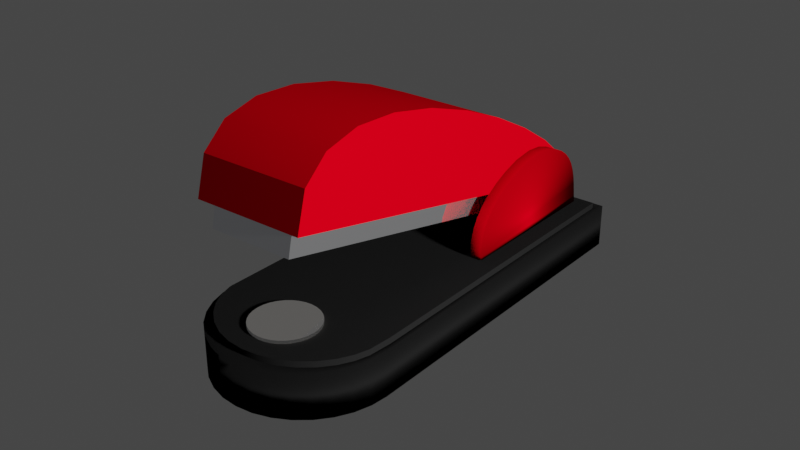 # Source: Stapler.blend  (saved by Blender 2.83.19; exported with 4.5.12 LTS)
import bpy
from mathutils import Matrix  # noqa: F401  (used for matrix-valued properties, if any)

bpy.ops.wm.read_factory_settings(use_empty=True)
scene = bpy.context.scene
scene.name = 'Scene'

# ---- collections
col_collection = bpy.data.collections.new('Collection'); scene.collection.children.link(col_collection)
col_collection_2 = bpy.data.collections.new('Collection 2'); scene.collection.children.link(col_collection_2)

# ---- materials (node trees are filled in below, after node groups)
mat_base = bpy.data.materials.new('Base')
mat_base_2 = bpy.data.materials.new('Base 2')
mat_upper = bpy.data.materials.new('Upper')
mat_circle_base = bpy.data.materials.new('Circle Base')
mat_iron_part = bpy.data.materials.new('iron part')

# ---- material node trees
mat_base.use_nodes = True; mat_base.node_tree.nodes.clear()
_N = mat_base.node_tree.nodes; _L = mat_base.node_tree.links
n0 = _N.new('ShaderNodeOutputMaterial'); n0.name = 'Material Output'; n0.location = (300, 300)
n1 = _N.new('ShaderNodeBsdfDiffuse'); n1.name = 'Diffuse BSDF'; n1.location = (-260, 280)
n1.inputs[0].default_value = (0.002725, 0.002725, 0.002725, 1.0)
_L.new(n1.outputs[0], n0.inputs[0])
n0.is_active_output = True
mat_base_2.use_nodes = True; mat_base_2.node_tree.nodes.clear()
_N = mat_base_2.node_tree.nodes; _L = mat_base_2.node_tree.links
n0 = _N.new('ShaderNodeOutputMaterial'); n0.name = 'Material Output'; n0.location = (300, 300)
n1 = _N.new('ShaderNodeBsdfDiffuse'); n1.name = 'Diffuse BSDF'; n1.location = (-160, 300)
n1.inputs[0].default_value = (0.003765, 0.003765, 0.003765, 1.0)
_L.new(n1.outputs[0], n0.inputs[0])
n0.is_active_output = True
mat_upper.use_nodes = True; mat_upper.node_tree.nodes.clear()
_N = mat_upper.node_tree.nodes; _L = mat_upper.node_tree.links
n0 = _N.new('ShaderNodeOutputMaterial'); n0.name = 'Material Output'; n0.location = (300, 300)
n1 = _N.new('ShaderNodeBsdfDiffuse'); n1.name = 'Diffuse BSDF'; n1.location = (-80, 340)
n1.inputs[0].default_value = (0.1861, 0.0, 0.001626, 1.0)
_L.new(n1.outputs[0], n0.inputs[0])
n0.is_active_output = True
mat_circle_base.use_nodes = True; mat_circle_base.node_tree.nodes.clear()
_N = mat_circle_base.node_tree.nodes; _L = mat_circle_base.node_tree.links
n0 = _N.new('ShaderNodeOutputMaterial'); n0.name = 'Material Output'; n0.location = (200, 560)
n1 = _N.new('ShaderNodeBsdfPrincipled'); n1.name = 'Principled BSDF'; n1.location = (-120, 580)
n1.subsurface_method = 'BURLEY'
n1.inputs[0].default_value = (1.0, 0.9487, 0.8852, 1.0)
n1.inputs[1].default_value = 1.0
n1.inputs[2].default_value = 0.0
n1.inputs[3].default_value = 1.45
n1.inputs[18].default_value = 0.7273
n1.inputs[27].default_value = (0.03038, 0.03038, 0.03038, 1.0)
n1.inputs[28].default_value = 1.0
_L.new(n1.outputs[0], n0.inputs[0])
n0.is_active_output = True
mat_iron_part.use_nodes = True; mat_iron_part.node_tree.nodes.clear()
_N = mat_iron_part.node_tree.nodes; _L = mat_iron_part.node_tree.links
n0 = _N.new('ShaderNodeBsdfAnisotropic'); n0.name = 'Glossy BSDF'; n0.location = (-130, 138)
n0.distribution = 'GGX'
n0.inputs[0].default_value = (0.9364, 0.9521, 1.0, 1.0)
n0.inputs[1].default_value = 0.0
n1 = _N.new('ShaderNodeBsdfDiffuse'); n1.name = 'Diffuse BSDF'; n1.location = (-126, 297)
n2 = _N.new('ShaderNodeOutputMaterial'); n2.name = 'Material Output'; n2.location = (549, 305)
n3 = _N.new('ShaderNodeMixShader'); n3.name = 'Mix Shader'; n3.location = (109, 301)
n3.inputs[0].default_value = 0.98
_L.new(n1.outputs[0], n3.inputs[1])
_L.new(n0.outputs[0], n3.inputs[2])
_L.new(n3.outputs[0], n2.inputs[0])
n2.is_active_output = True

# ---- world
world_world = bpy.data.worlds.new('World'); scene.world = world_world
world_world.use_nodes = True; world_world.node_tree.nodes.clear()
_N = world_world.node_tree.nodes; _L = world_world.node_tree.links
n0 = _N.new('ShaderNodeOutputWorld'); n0.name = 'World Output'; n0.location = (300, 300)
n1 = _N.new('ShaderNodeBackground'); n1.name = 'Background'; n1.location = (10, 300)
n1.inputs[0].default_value = (0.05088, 0.05088, 0.05088, 1.0)
_L.new(n1.outputs[0], n0.inputs[0])
n0.is_active_output = True
world_world.color = (0.05088, 0.05088, 0.05088)
world_world.use_sun_shadow = False
world_world.sun_shadow_jitter_overblur = 0.0

# ---- cameras
cam_camera = bpy.data.cameras.new('Camera')
cam_camera.clip_end = 100.0
cam_camera.ortho_scale = 7.314

# ---- lights
light_light = bpy.data.lights.new('Light', 'POINT')
light_light.transmission_factor = 0.0
light_light.energy = 1000.0
light_light.shadow_soft_size = 0.1
light_light.shadow_maximum_resolution = 0.006
light_light.use_absolute_resolution = True

# ---- meshes
me_cube_001 = bpy.data.meshes.new('Cube.001')
me_cube_001.from_pydata([(0.8343, 1.0, -0.8923), (0.8343, -0.9999, -0.8923), (0.9318, -0.9807, -0.8923), (1.026, -0.9238, -0.8923), (1.112, -0.8314, -0.8923), (1.188, -0.707, -0.8923), (1.25, -0.5555, -0.8923), (1.296, -0.3826, -0.8923), (1.325, -0.195, -0.8923), (1.334, 5.813e-05, -0.8923), (1.325, 0.1951, -0.8923), (1.296, 0.3827, -0.8923), (1.25, 0.5556, -0.8923), (1.188, 0.7072, -0.8923), (1.112, 0.8315, -0.8923), (1.026, 0.9239, -0.8923), (0.9318, 0.9808, -0.8923), (0.9095, -0.9232, 1.125), (0.894, -0.9277, 1.132), (0.9869, -0.8762, 1.125), (1.063, -0.7944, 1.125), (1.133, -0.6795, 1.125), (1.192, -0.536, 1.125), (1.237, -0.3702, 1.125), (1.264, -0.189, 1.125), (1.273, 5.811e-05, 1.125), (1.264, 0.1891, 1.125), (1.237, 0.3703, 1.125), (1.192, 0.5362, 1.125), (1.133, 0.6796, 1.125), (1.063, 0.7946, 1.125), (0.9869, 0.8763, 1.125), (0.9095, 0.9233, 1.125), (-1.166, -0.9985, -0.8812), (-1.166, 1.002, -0.8812), (0.8343, -0.9985, -0.8812), (0.8343, 1.002, -0.8812), (-1.105, -0.9377, 1.119), (-1.105, 0.9407, 1.119), (0.7743, 0.9422, 1.112), (0.9318, -0.9807, 1.125), (0.8343, -0.9999, 1.125), (1.026, -0.9238, 1.125), (1.112, -0.8314, 1.125), (1.188, -0.707, 1.125), (1.25, -0.5555, 1.125), (1.296, -0.3826, 1.125), (1.325, -0.195, 1.125), (1.334, 5.813e-05, 1.125), (1.325, 0.1951, 1.125), (1.296, 0.3827, 1.125), (1.25, 0.5556, 1.125), (1.188, 0.7072, 1.125), (1.112, 0.8315, 1.125), (1.026, 0.9239, 1.125), (0.9318, 0.9808, 1.125), (0.8343, 1.002, 1.119), (-1.166, -0.9985, 1.119), (-1.166, 1.002, 1.119), (0.9095, -0.9232, -0.5237), (0.894, -0.9262, -0.5235), (0.9869, -0.8762, -0.5238), (1.063, -0.7944, -0.5238), (1.133, -0.6795, -0.5238), (1.192, -0.536, -0.5238), (1.237, -0.3702, -0.5238), (1.264, -0.189, -0.5239), (1.273, 5.811e-05, -0.5239), (1.264, 0.1891, -0.5239), (1.237, 0.3703, -0.5238), (1.192, 0.5362, -0.5238), (1.133, 0.6796, -0.5238), (1.063, 0.7946, -0.5238), (0.9869, 0.8763, -0.5238), (0.9095, 0.9233, -0.5237), (0.7743, 0.9407, -0.5302), (-1.105, -0.9377, -0.5299), (-1.105, 0.9407, -0.5299)], [], [(2, 1, 35, 33, 34, 36, 0, 16, 15, 14, 13, 12, 11, 10, 9, 8, 7, 6, 5, 4, 3), (23, 24, 66, 65), (33, 57, 58, 34), (58, 56, 55, 16, 0, 36, 34), (57, 33, 35, 1, 2, 40, 41), (55, 54, 15, 16), (54, 53, 14, 15), (53, 52, 13, 14), (52, 51, 12, 13), (51, 50, 11, 12), (50, 49, 10, 11), (49, 48, 9, 10), (48, 47, 8, 9), (47, 46, 7, 8), (46, 45, 6, 7), (45, 44, 5, 6), (44, 43, 4, 5), (43, 42, 3, 4), (42, 40, 2, 3), (17, 18, 41, 40), (19, 17, 40, 42), (20, 19, 42, 43), (21, 20, 43, 44), (22, 21, 44, 45), (23, 22, 45, 46), (24, 23, 46, 47), (25, 24, 47, 48), (26, 25, 48, 49), (27, 26, 49, 50), (28, 27, 50, 51), (29, 28, 51, 52), (30, 29, 52, 53), (31, 30, 53, 54), (32, 31, 54, 55), (39, 32, 55, 56), (37, 38, 58, 57), (38, 39, 56, 58), (18, 37, 57, 41), (59, 61, 62, 63, 64, 65, 66, 67, 68, 69, 70, 71, 72, 73, 74, 75, 77, 76, 60), (31, 32, 74, 73), (24, 25, 67, 66), (18, 17, 59, 60), (32, 39, 75, 74), (25, 26, 68, 67), (17, 19, 61, 59), (26, 27, 69, 68), (19, 20, 62, 61), (27, 28, 70, 69), (20, 21, 63, 62), (38, 37, 76, 77), (28, 29, 71, 70), (21, 22, 64, 63), (39, 38, 77, 75), (29, 30, 72, 71), (22, 23, 65, 64), (37, 18, 60, 76), (30, 31, 73, 72)])
me_cube_001.polygons.foreach_set('use_smooth', [True] * 57)
_k = set([(0, 16), (0, 36), (1, 2), (1, 35), (2, 3), (2, 40), (3, 4), (3, 42), (4, 5), (4, 43), (5, 6), (5, 44), (6, 7), (6, 45), (7, 8), (7, 46), (8, 9), (8, 47), (9, 10), (9, 48), (10, 11), (10, 49), (11, 12), (11, 50), (12, 13), (12, 51), (13, 14), (13, 52), (14, 15), (14, 53), (15, 16), (15, 54), (16, 55), (17, 18), (17, 19), (17, 40), (17, 59), (18, 37), (18, 41), (18, 60), (19, 20), (19, 42), (19, 61), (20, 21), (20, 43), (20, 62), (21, 22), (21, 44), (21, 63), (22, 23), (22, 45), (22, 64), (23, 24), (23, 46), (23, 65), (24, 25), (24, 47), (24, 66), (25, 26), (25, 48), (25, 67), (26, 27), (26, 49), (26, 68), (27, 28), (27, 50), (27, 69), (28, 29), (28, 51), (28, 70), (29, 30), (29, 52), (29, 71), (30, 31), (30, 53), (30, 72), (31, 32), (31, 54), (31, 73), (32, 39), (32, 55), (32, 74), (33, 34), (33, 35), (33, 57), (34, 36), (34, 58), (37, 38), (37, 57), (37, 76), (38, 39), (38, 58), (38, 77), (39, 56), (39, 75), (40, 41), (40, 42), (41, 57), (42, 43), (43, 44), (44, 45), (45, 46), (46, 47), (47, 48), (48, 49), (49, 50), (50, 51), (51, 52), (52, 53), (53, 54), (54, 55), (55, 56), (56, 58), (57, 58), (59, 60), (59, 61), (60, 76), (61, 62), (62, 63), (63, 64), (64, 65), (65, 66), (66, 67), (67, 68), (68, 69), (69, 70), (70, 71), (71, 72), (72, 73), (73, 74), (74, 75), (75, 77), (76, 77)])
me_cube_001.attributes.new('sharp_edge', 'BOOLEAN', 'EDGE').data.foreach_set('value', [ (min(e.vertices), max(e.vertices)) in _k for e in me_cube_001.edges])
_uv = me_cube_001.uv_layers.new(name='UVMap')
_uv.uv.foreach_set('vector', [0.0, 0.0, 0.0, 0.0, 0.0, 0.0, 0.375, 0.0, 0.375, 0.25, 0.0, 0.0, 0.0, 0.0, 0.0, 0.0, 0.0, 0.0, 0.0, 0.0, 0.0, 0.0, 0.0, 0.0, 0.0, 0.0, 0.0, 0.0, 0.0, 0.0, 0.0, 0.0, 0.0, 0.0, 0.0, 0.0, 0.0, 0.0, 0.0, 0.0, 0.0, 0.0, 0.01022, 0.00195, 0.01034, 0.002017, 0.01034, 0.002017, 0.01022, 0.00195, 0.375, 0.0, 0.625, 0.0, 0.625, 0.25, 0.375, 0.25, 0.625, 0.25, 0.0, 0.0, 0.0, 0.0, 0.0, 0.0, 0.0, 0.0, 0.0, 0.0, 0.375, 0.25, 0.625, 0.0, 0.375, 0.0, 0.0, 0.0, 0.0, 0.0, 0.0, 0.0, 0.0, 0.0, 0.0, 0.0, 0.0, 0.0, 0.0, 0.0, 0.0, 0.0, 0.0, 0.0, 0.0, 0.0, 0.0, 0.0, 0.0, 0.0, 0.0, 0.0, 0.0, 0.0, 0.0, 0.0, 0.0, 0.0, 0.0, 0.0, 0.0, 0.0, 0.0, 0.0, 0.0, 0.0, 0.0, 0.0, 0.0, 0.0, 0.0, 0.0, 0.0, 0.0, 0.0, 0.0, 0.0, 0.0, 0.0, 0.0, 0.0, 0.0, 0.0, 0.0, 0.0, 0.0, 0.0, 0.0, 0.0, 0.0, 0.0, 0.0, 0.0, 0.0, 0.0, 0.0, 0.0, 0.0, 0.0, 0.0, 0.0, 0.0, 0.0, 0.0, 0.0, 0.0, 0.0, 0.0, 0.0, 0.0, 0.0, 0.0, 0.0, 0.0, 0.0, 0.0, 0.0, 0.0, 0.0, 0.0, 0.0, 0.0, 0.0, 0.0, 0.0, 0.0, 0.0, 0.0, 0.0, 0.0, 0.0, 0.0, 0.0, 0.0, 0.0, 0.0, 0.0, 0.0, 0.0, 0.0, 0.0, 0.0, 0.0, 0.0, 0.0, 0.0, 0.0, 0.0, 0.009914, 0.001702, 0.01076, 0.001775, 0.0, 0.0, 0.0, 0.0, 0.009272, 0.001699, 0.009914, 0.001702, 0.0, 0.0, 0.0, 0.0, 0.009442, 0.001746, 0.009272, 0.001699, 0.0, 0.0, 0.0, 0.0, 0.00975, 0.00181, 0.009442, 0.001746, 0.0, 0.0, 0.0, 0.0, 0.01002, 0.00188, 0.00975, 0.00181, 0.0, 0.0, 0.0, 0.0, 0.01022, 0.00195, 0.01002, 0.00188, 0.0, 0.0, 0.0, 0.0, 0.01034, 0.002017, 0.01022, 0.00195, 0.0, 0.0, 0.0, 0.0, 0.01038, 0.002076, 0.01034, 0.002017, 0.0, 0.0, 0.0, 0.0, 0.01034, 0.002119, 0.01038, 0.002076, 0.0, 0.0, 0.0, 0.0, 0.01023, 0.002141, 0.01034, 0.002119, 0.0, 0.0, 0.0, 0.0, 0.01004, 0.002133, 0.01023, 0.002141, 0.0, 0.0, 0.0, 0.0, 0.009772, 0.002095, 0.01004, 0.002133, 0.0, 0.0, 0.0, 0.0, 0.009475, 0.002041, 0.009772, 0.002095, 0.0, 0.0, 0.0, 0.0, 0.009329, 0.002028, 0.009475, 0.002041, 0.0, 0.0, 0.0, 0.0, 0.01003, 0.002302, 0.009329, 0.002028, 0.0, 0.0, 0.0, 0.0, 0.02676, 0.00891, 0.01003, 0.002302, 0.0, 0.0, 0.0, 0.0, 0.6066, 0.006219, 0.6066, 0.2364, 0.625, 0.25, 0.625, 0.0, 0.6066, 0.2364, 0.02839, 0.009271, 0.0, 0.0, 0.625, 0.25, 0.008722, 0.001484, 0.6066, 0.006219, 0.625, 0.0, 0.0, 0.0, 0.009914, 0.001702, 0.009272, 0.001699, 0.009442, 0.001746, 0.00975, 0.00181, 0.01002, 0.00188, 0.01022, 0.00195, 0.01034, 0.002017, 0.01038, 0.002076, 0.01034, 0.002119, 0.01023, 0.002141, 0.01004, 0.002133, 0.009772, 0.002095, 0.009475, 0.002041, 0.009329, 0.002028, 0.01003, 0.002302, 0.02839, 0.009271, 0.6066, 0.2364, 0.6066, 0.006219, 0.01076, 0.001775, 0.009329, 0.002028, 0.01003, 0.002302, 0.01003, 0.002302, 0.009329, 0.002028, 0.01034, 0.002017, 0.01038, 0.002076, 0.01038, 0.002076, 0.01034, 0.002017, 0.01076, 0.001775, 0.009914, 0.001702, 0.009914, 0.001702, 0.01076, 0.001775, 0.01003, 0.002302, 0.02676, 0.00891, 0.02676, 0.00891, 0.01003, 0.002302, 0.01038, 0.002076, 0.01034, 0.002119, 0.01034, 0.002119, 0.01038, 0.002076, 0.009914, 0.001702, 0.009272, 0.001699, 0.009272, 0.001699, 0.009914, 0.001702, 0.01034, 0.002119, 0.01023, 0.002141, 0.01023, 0.002141, 0.01034, 0.002119, 0.009272, 0.001699, 0.009442, 0.001746, 0.009442, 0.001746, 0.009272, 0.001699, 0.01023, 0.002141, 0.01004, 0.002133, 0.01004, 0.002133, 0.01023, 0.002141, 0.009442, 0.001746, 0.00975, 0.00181, 0.00975, 0.00181, 0.009442, 0.001746, 0.6066, 0.2364, 0.6066, 0.006219, 0.6066, 0.006219, 0.6066, 0.2364, 0.01004, 0.002133, 0.009772, 0.002095, 0.009772, 0.002095, 0.01004, 0.002133, 0.00975, 0.00181, 0.01002, 0.00188, 0.01002, 0.00188, 0.00975, 0.00181, 0.02839, 0.009271, 0.6066, 0.2364, 0.6066, 0.2364, 0.02839, 0.009271, 0.009772, 0.002095, 0.009475, 0.002041, 0.009475, 0.002041, 0.009772, 0.002095, 0.01002, 0.00188, 0.01022, 0.00195, 0.01022, 0.00195, 0.01002, 0.00188, 0.6066, 0.006219, 0.008722, 0.001484, 0.008722, 0.001484, 0.6066, 0.006219, 0.009475, 0.002041, 0.009329, 0.002028, 0.009329, 0.002028, 0.009475, 0.002041])
me_cube_001.materials.append(mat_base)
me_cube_001.use_remesh_fix_poles = True
me_cube_001.use_remesh_preserve_attributes = False
me_cube_001.use_mirror_vertex_groups = False
me_cube_001.update()
me_cube_003 = bpy.data.meshes.new('Cube.003')
me_cube_003.from_pydata([(0.9095, -0.9232, -0.5237), (0.894, -0.9262, -0.5235), (0.9869, -0.8762, -0.5238), (1.063, -0.7944, -0.5238), (1.133, -0.6795, -0.5238), (1.192, -0.536, -0.5238), (1.237, -0.3702, -0.5238), (1.264, -0.189, -0.5239), (1.273, 5.811e-05, -0.5239), (1.264, 0.1891, -0.5239), (1.237, 0.3703, -0.5238), (1.192, 0.5362, -0.5238), (1.133, 0.6796, -0.5238), (1.063, 0.7946, -0.5238), (0.9869, 0.8763, -0.5238), (0.9095, 0.9233, -0.5237), (0.7743, 0.9407, -0.5302), (-1.105, -0.9377, -0.5299), (-1.105, 0.9407, -0.5299), (0.7743, 0.9407, 0.7559), (0.9095, 0.9233, 0.7624), (0.9095, -0.9232, 0.7624), (0.894, -0.9262, 0.7626), (0.9869, -0.8762, 0.7624), (1.063, -0.7944, 0.7623), (1.133, -0.6795, 0.7623), (1.192, -0.536, 0.7623), (1.237, -0.3702, 0.7623), (1.264, -0.189, 0.7623), (1.273, 5.811e-05, 0.7623), (1.264, 0.1891, 0.7623), (1.237, 0.3703, 0.7623), (1.192, 0.5362, 0.7623), (1.133, 0.6796, 0.7623), (1.063, 0.7946, 0.7623), (0.9869, 0.8763, 0.7624), (-1.105, -0.9377, 0.7563), (-1.105, 0.9407, 0.7563)], [], [(0, 1, 17, 18, 16, 15, 14, 13, 12, 11, 10, 9, 8, 7, 6, 5, 4, 3, 2), (21, 23, 24, 25, 26, 27, 28, 29, 30, 31, 32, 33, 34, 35, 20, 19, 37, 36, 22), (18, 17, 36, 37), (8, 9, 30, 29), (0, 2, 23, 21), (16, 18, 37, 19), (9, 10, 31, 30), (2, 3, 24, 23), (17, 1, 22, 36), (10, 11, 32, 31), (3, 4, 25, 24), (11, 12, 33, 32), (4, 5, 26, 25), (12, 13, 34, 33), (5, 6, 27, 26), (13, 14, 35, 34), (6, 7, 28, 27), (15, 16, 19, 20), (14, 15, 20, 35), (7, 8, 29, 28), (1, 0, 21, 22)])
me_cube_003.polygons.foreach_set('use_smooth', [True] * 21)
_k = set([(0, 1), (0, 2), (1, 17), (2, 3), (3, 4), (4, 5), (5, 6), (6, 7), (7, 8), (8, 9), (9, 10), (10, 11), (11, 12), (12, 13), (13, 14), (14, 15), (15, 16), (16, 18), (17, 18), (19, 20), (19, 37), (20, 35), (21, 22), (21, 23), (22, 36), (23, 24), (24, 25), (25, 26), (26, 27), (27, 28), (28, 29), (29, 30), (30, 31), (31, 32), (32, 33), (33, 34), (34, 35), (36, 37)])
me_cube_003.attributes.new('sharp_edge', 'BOOLEAN', 'EDGE').data.foreach_set('value', [ (min(e.vertices), max(e.vertices)) in _k for e in me_cube_003.edges])
_uv = me_cube_003.uv_layers.new(name='UVMap')
_uv.uv.foreach_set('vector', [0.009914, 0.001702, 0.01076, 0.001775, 0.6066, 0.006219, 0.6066, 0.2364, 0.02839, 0.009271, 0.01003, 0.002302, 0.009329, 0.002028, 0.009475, 0.002041, 0.009772, 0.002095, 0.01004, 0.002133, 0.01023, 0.002141, 0.01034, 0.002119, 0.01038, 0.002076, 0.01034, 0.002017, 0.01022, 0.00195, 0.01002, 0.00188, 0.00975, 0.00181, 0.009442, 0.001746, 0.009272, 0.001699, 0.009914, 0.001702, 0.009272, 0.001699, 0.009442, 0.001746, 0.00975, 0.00181, 0.01002, 0.00188, 0.01022, 0.00195, 0.01034, 0.002017, 0.01038, 0.002076, 0.01034, 0.002119, 0.01023, 0.002141, 0.01004, 0.002133, 0.009772, 0.002095, 0.009475, 0.002041, 0.009329, 0.002028, 0.01003, 0.002302, 0.02839, 0.009271, 0.6066, 0.2364, 0.6066, 0.006219, 0.01076, 0.001775, 0.6066, 0.2364, 0.6066, 0.006219, 0.6066, 0.006219, 0.6066, 0.2364, 0.01038, 0.002076, 0.01034, 0.002119, 0.01034, 0.002119, 0.01038, 0.002076, 0.009914, 0.001702, 0.009272, 0.001699, 0.009272, 0.001699, 0.009914, 0.001702, 0.02839, 0.009271, 0.6066, 0.2364, 0.6066, 0.2364, 0.02839, 0.009271, 0.01034, 0.002119, 0.01023, 0.002141, 0.01023, 0.002141, 0.01034, 0.002119, 0.009272, 0.001699, 0.009442, 0.001746, 0.009442, 0.001746, 0.009272, 0.001699, 0.6066, 0.006219, 0.01076, 0.001775, 0.01076, 0.001775, 0.6066, 0.006219, 0.01023, 0.002141, 0.01004, 0.002133, 0.01004, 0.002133, 0.01023, 0.002141, 0.009442, 0.001746, 0.00975, 0.00181, 0.00975, 0.00181, 0.009442, 0.001746, 0.01004, 0.002133, 0.009772, 0.002095, 0.009772, 0.002095, 0.01004, 0.002133, 0.00975, 0.00181, 0.01002, 0.00188, 0.01002, 0.00188, 0.00975, 0.00181, 0.009772, 0.002095, 0.009475, 0.002041, 0.009475, 0.002041, 0.009772, 0.002095, 0.01002, 0.00188, 0.01022, 0.00195, 0.01022, 0.00195, 0.01002, 0.00188, 0.009475, 0.002041, 0.009329, 0.002028, 0.009329, 0.002028, 0.009475, 0.002041, 0.01022, 0.00195, 0.01034, 0.002017, 0.01034, 0.002017, 0.01022, 0.00195, 0.01003, 0.002302, 0.02839, 0.009271, 0.02839, 0.009271, 0.01003, 0.002302, 0.009329, 0.002028, 0.01003, 0.002302, 0.01003, 0.002302, 0.009329, 0.002028, 0.01034, 0.002017, 0.01038, 0.002076, 0.01038, 0.002076, 0.01034, 0.002017, 0.01076, 0.001775, 0.009914, 0.001702, 0.009914, 0.001702, 0.01076, 0.001775])
me_cube_003.materials.append(mat_base_2)
me_cube_003.use_remesh_fix_poles = True
me_cube_003.use_remesh_preserve_attributes = False
me_cube_003.use_mirror_vertex_groups = False
me_cube_003.update()
me_beziercurve = bpy.data.meshes.new('BezierCurve')
me_beziercurve.from_pydata([(-1.347, -0.5307, -0.2011), (-1.368, -0.4709, -0.2011), (-1.379, -0.3878, -0.2011), (-1.374, -0.2859, -0.2011), (-1.35, -0.1695, -0.2011), (-1.301, -0.04319, -0.2011), (-1.223, 0.08879, -0.2011), (-1.112, 0.222, -0.2011), (-0.9618, 0.352, -0.2011), (-0.7688, 0.4744, -0.2011), (-0.528, 0.5849, -0.2011), (-0.2349, 0.6789, -0.2011), (0.1153, 0.7226, -0.2011), (0.393, 0.6968, -0.2011), (0.6217, 0.6233, -0.2011), (0.8065, 0.5342, -0.2011), (0.9525, 0.4323, -0.2011), (1.065, 0.3199, -0.2011), (1.148, 0.1998, -0.2011), (1.208, 0.07448, -0.2011), (1.25, -0.05349, -0.2011), (1.278, -0.1815, -0.2011), (1.297, -0.307, -0.2011), (1.314, -0.4274, -0.2011), (1.332, -0.5402, -0.2011), (-1.347, -0.5307, -0.1665), (-1.368, -0.4709, -0.1665), (-1.379, -0.3878, -0.1665), (-1.374, -0.2859, -0.1665), (-1.35, -0.1695, -0.1665), (-1.301, -0.04319, -0.1665), (-1.223, 0.08879, -0.1665), (-1.112, 0.222, -0.1665), (-0.9618, 0.352, -0.1665), (-0.7688, 0.4744, -0.1665), (-0.528, 0.5849, -0.1665), (-0.2349, 0.6789, -0.1665), (0.1153, 0.7226, -0.1665), (0.393, 0.6968, -0.1665), (0.6217, 0.6233, -0.1665), (0.8065, 0.5342, -0.1665), (0.9525, 0.4323, -0.1665), (1.065, 0.3199, -0.1665), (1.148, 0.1998, -0.1665), (1.208, 0.07448, -0.1665), (1.25, -0.05349, -0.1665), (1.278, -0.1815, -0.1665), (1.297, -0.307, -0.1665), (1.314, -0.4274, -0.1665), (1.332, -0.5402, -0.1665), (-1.347, -0.5307, 0.2011), (-1.368, -0.4709, 0.2011), (-1.379, -0.3878, 0.2011), (-1.374, -0.2859, 0.2011), (-1.35, -0.1695, 0.2011), (-1.301, -0.04319, 0.2011), (-1.223, 0.08879, 0.2011), (-1.112, 0.222, 0.2011), (-0.9618, 0.352, 0.2011), (-0.7688, 0.4744, 0.2011), (-0.528, 0.5849, 0.2011), (-0.2349, 0.6789, 0.2011), (0.1153, 0.7226, 0.2011), (0.393, 0.6968, 0.2011), (0.6217, 0.6233, 0.2011), (0.8065, 0.5342, 0.2011), (0.9525, 0.4323, 0.2011), (1.065, 0.3199, 0.2011), (1.148, 0.1998, 0.2011), (1.208, 0.07448, 0.2011), (1.25, -0.05349, 0.2011), (1.278, -0.1815, 0.2011), (1.297, -0.307, 0.2011), (1.314, -0.4274, 0.2011), (1.332, -0.5402, 0.2011), (-1.347, -0.5307, 0.1665), (-1.368, -0.4709, 0.1665), (-1.379, -0.3878, 0.1665), (-1.374, -0.2859, 0.1665), (-1.35, -0.1695, 0.1665), (-1.301, -0.04319, 0.1665), (-1.223, 0.08879, 0.1665), (-1.112, 0.222, 0.1665), (-0.9618, 0.352, 0.1665), (-0.7688, 0.4744, 0.1665), (-0.528, 0.5849, 0.1665), (-0.2349, 0.6789, 0.1665), (0.1153, 0.7226, 0.1665), (0.393, 0.6968, 0.1665), (0.6217, 0.6233, 0.1665), (0.8065, 0.5342, 0.1665), (0.9525, 0.4323, 0.1665), (1.065, 0.3199, 0.1665), (1.148, 0.1998, 0.1665), (1.208, 0.07448, 0.1665), (1.25, -0.05349, 0.1665), (1.278, -0.1815, 0.1665), (1.297, -0.307, 0.1665), (1.314, -0.4274, 0.1665), (1.332, -0.5402, 0.1665)], [], [(16, 41, 42, 17), (9, 34, 35, 10), (2, 27, 28, 3), (17, 42, 43, 18), (10, 35, 36, 11), (3, 28, 29, 4), (18, 43, 44, 19), (11, 36, 37, 12), (4, 29, 30, 5), (19, 44, 45, 20), (12, 37, 38, 13), (5, 30, 31, 6), (20, 45, 46, 21), (13, 38, 39, 14), (6, 31, 32, 7), (21, 46, 47, 22), (14, 39, 40, 15), (7, 32, 33, 8), (22, 47, 48, 23), (0, 25, 26, 1), (15, 40, 41, 16), (8, 33, 34, 9), (23, 48, 49, 24), (1, 26, 27, 2), (25, 0, 24, 49), (0, 1, 2, 3, 4, 5, 6, 7, 8, 9, 10, 11, 12, 13, 14, 15, 16, 17, 18, 19, 20, 21, 22, 23, 24), (25, 49, 48, 47, 46, 45, 44, 43, 42, 41, 40, 39, 38, 37, 36, 35, 34, 33, 32, 31, 30, 29, 28, 27, 26), (66, 67, 92, 91), (59, 60, 85, 84), (52, 53, 78, 77), (67, 68, 93, 92), (60, 61, 86, 85), (53, 54, 79, 78), (68, 69, 94, 93), (61, 62, 87, 86), (54, 55, 80, 79), (69, 70, 95, 94), (62, 63, 88, 87), (55, 56, 81, 80), (70, 71, 96, 95), (63, 64, 89, 88), (56, 57, 82, 81), (71, 72, 97, 96), (64, 65, 90, 89), (57, 58, 83, 82), (72, 73, 98, 97), (50, 51, 76, 75), (65, 66, 91, 90), (58, 59, 84, 83), (73, 74, 99, 98), (51, 52, 77, 76), (75, 99, 74, 50), (50, 74, 73, 72, 71, 70, 69, 68, 67, 66, 65, 64, 63, 62, 61, 60, 59, 58, 57, 56, 55, 54, 53, 52, 51), (75, 76, 77, 78, 79, 80, 81, 82, 83, 84, 85, 86, 87, 88, 89, 90, 91, 92, 93, 94, 95, 96, 97, 98, 99)])
me_beziercurve.polygons.foreach_set('use_smooth', [True] * 54)
_uv = me_beziercurve.uv_layers.new(name='UVMap')
_uv.uv.foreach_set('vector', [0.0, 0.0, 0.0, 0.0, 0.0, 0.0, 0.0, 0.0, 0.0, 0.0, 0.0, 0.0, 0.0, 0.0, 0.0, 0.0, 0.0, 0.0, 0.0, 0.0, 0.0, 0.0, 0.0, 0.0, 0.0, 0.0, 0.0, 0.0, 0.0, 0.0, 0.0, 0.0, 0.0, 0.0, 0.0, 0.0, 0.0, 0.0, 0.0, 0.0, 0.0, 0.0, 0.0, 0.0, 0.0, 0.0, 0.0, 0.0, 0.0, 0.0, 0.0, 0.0, 0.0, 0.0, 0.0, 0.0, 0.0, 0.0, 0.0, 0.0, 0.0, 0.0, 0.0, 0.0, 0.0, 0.0, 0.0, 0.0, 0.0, 0.0, 0.0, 0.0, 0.0, 0.0, 0.0, 0.0, 0.0, 0.0, 0.0, 0.0, 0.0, 0.0, 0.0, 0.0, 0.0, 0.0, 0.0, 0.0, 0.0, 0.0, 0.0, 0.0, 0.0, 0.0, 0.0, 0.0, 0.0, 0.0, 0.0, 0.0, 0.0, 0.0, 0.0, 0.0, 0.0, 0.0, 0.0, 0.0, 0.0, 0.0, 0.0, 0.0, 0.0, 0.0, 0.0, 0.0, 0.0, 0.0, 0.0, 0.0, 0.0, 0.0, 0.0, 0.0, 0.0, 0.0, 0.0, 0.0, 0.0, 0.0, 0.0, 0.0, 0.0, 0.0, 0.0, 0.0, 0.0, 0.0, 0.0, 0.0, 0.0, 0.0, 0.0, 0.0, 0.0, 0.0, 0.0, 0.0, 0.0, 0.0, 0.0, 0.0, 0.0, 0.0, 0.0, 0.0, 0.0, 0.0, 0.0, 0.0, 0.0, 0.0, 0.0, 0.0, 0.0, 0.0, 0.0, 0.0, 0.0, 0.0, 0.0, 0.0, 0.0, 0.0, 0.0, 0.0, 0.0, 0.0, 0.0, 0.0, 0.0, 0.0, 0.0, 0.0, 0.0, 0.0, 0.0, 0.0, 0.0, 0.0, 0.0, 0.0, 0.0, 0.0, 0.0, 0.0, 0.0, 0.0, 0.0, 0.0, 0.0, 0.0, 0.0, 0.0, 0.0, 0.0, 0.0, 0.0, 0.0, 0.0, 0.0, 0.0, 0.0, 0.0, 0.0, 0.0, 0.0, 0.0, 0.0, 0.0, 0.0, 0.0, 0.0, 0.0, 0.0, 0.0, 0.0, 0.0, 0.0, 0.0, 0.0, 0.0, 0.0, 0.0, 0.0, 0.0, 0.0, 0.0, 0.0, 0.0, 0.0, 0.0, 0.0, 0.0, 0.0, 0.0, 0.0, 0.0, 0.0, 0.0, 0.0, 0.0, 0.0, 0.0, 0.0, 0.0, 0.0, 0.0, 0.0, 0.0, 0.0, 0.0, 0.0, 0.0, 0.0, 0.0, 0.0, 0.0, 0.0, 0.0, 0.0, 0.0, 0.0, 0.0, 0.0, 0.0, 0.0, 0.0, 0.0, 0.0, 0.0, 0.0, 0.0, 0.0, 0.0, 0.0, 0.0, 0.0, 0.0, 0.0, 0.0, 0.0, 0.0, 0.0, 0.0, 0.0, 0.0, 0.0, 0.0, 0.0, 0.0, 0.0, 0.0, 0.0, 0.0, 0.0, 0.0, 0.0, 0.0, 0.0, 0.0, 0.0, 0.0, 0.0, 0.0, 0.0, 0.0, 0.0, 0.0, 0.0, 0.0, 0.0, 0.0, 0.0, 0.0, 0.0, 0.0, 0.0, 0.0, 0.0, 0.0, 0.0, 0.0, 0.0, 0.0, 0.0, 0.0, 0.0, 0.0, 0.0, 0.0, 0.0, 0.0, 0.0, 0.0, 0.0, 0.0, 0.0, 0.0, 0.0, 0.0, 0.0, 0.0, 0.0, 0.0, 0.0, 0.0, 0.0, 0.0, 0.0, 0.0, 0.0, 0.0, 0.0, 0.0, 0.0, 0.0, 0.0, 0.0, 0.0, 0.0, 0.0, 0.0, 0.0, 0.0, 0.0, 0.0, 0.0, 0.0, 0.0, 0.0, 0.0, 0.0, 0.0, 0.0, 0.0, 0.0, 0.0, 0.0, 0.0, 0.0, 0.0, 0.0, 0.0, 0.0, 0.0, 0.0, 0.0, 0.0, 0.0, 0.0, 0.0, 0.0, 0.0, 0.0, 0.0, 0.0, 0.0, 0.0, 0.0, 0.0, 0.0, 0.0, 0.0, 0.0, 0.0, 0.0, 0.0, 0.0, 0.0, 0.0, 0.0, 0.0, 0.0, 0.0, 0.0, 0.0, 0.0, 0.0, 0.0, 0.0, 0.0, 0.0, 0.0, 0.0, 0.0, 0.0, 0.0, 0.0, 0.0, 0.0, 0.0, 0.0, 0.0, 0.0, 0.0, 0.0, 0.0, 0.0, 0.0, 0.0, 0.0, 0.0, 0.0, 0.0, 0.0, 0.0, 0.0, 0.0, 0.0, 0.0, 0.0, 0.0, 0.0, 0.0, 0.0, 0.0, 0.0, 0.0, 0.0, 0.0, 0.0, 0.0, 0.0, 0.0, 0.0, 0.0, 0.0, 0.0, 0.0, 0.0, 0.0, 0.0, 0.0, 0.0, 0.0, 0.0, 0.0, 0.0, 0.0, 0.0, 0.0, 0.0, 0.0, 0.0, 0.0, 0.0, 0.0, 0.0, 0.0, 0.0, 0.0, 0.0, 0.0, 0.0, 0.0, 0.0, 0.0, 0.0, 0.0, 0.0, 0.0, 0.0, 0.0, 0.0, 0.0, 0.0, 0.0, 0.0, 0.0, 0.0, 0.0, 0.0, 0.0, 0.0, 0.0, 0.0, 0.0, 0.0, 0.0, 0.0, 0.0, 0.0, 0.0, 0.0, 0.0, 0.0, 0.0, 0.0, 0.0, 0.0, 0.0, 0.0, 0.0, 0.0, 0.0, 0.0, 0.0, 0.0, 0.0, 0.0, 0.0, 0.0, 0.0, 0.0, 0.0, 0.0, 0.0, 0.0, 0.0, 0.0, 0.0, 0.0, 0.0, 0.0, 0.0, 0.0, 0.0, 0.0, 0.0, 0.0, 0.0, 0.0, 0.0, 0.0, 0.0, 0.0, 0.0, 0.0, 0.0, 0.0, 0.0, 0.0, 0.0, 0.0, 0.0, 0.0, 0.0, 0.0, 0.0, 0.0, 0.0, 0.0, 0.0, 0.0, 0.0, 0.0, 0.0, 0.0, 0.0])
me_beziercurve.materials.append(mat_upper)
me_beziercurve.use_remesh_fix_poles = True
me_beziercurve.use_remesh_preserve_attributes = False
me_beziercurve.use_mirror_vertex_groups = False
me_beziercurve.update()
me_circle = bpy.data.meshes.new('Circle')
me_circle.from_pydata([(-5.96e-08, -0.04637, -0.00222), (0.009046, -0.04548, -0.00222), (0.01774, -0.04284, -0.00222), (0.02576, -0.03855, -0.00222), (0.03279, -0.03279, -0.00222), (0.03855, -0.02576, -0.00222), (0.04284, -0.01774, -0.00222), (0.04548, -0.009046, -0.00222), (0.04637, 4.008e-10, -0.00222), (0.04548, 0.009046, -0.00222), (0.04284, 0.01774, -0.00222), (0.03855, 0.02576, -0.00222), (0.03279, 0.03279, -0.00222), (0.02576, 0.03855, -0.00222), (0.01774, 0.04284, -0.00222), (0.009046, 0.04548, -0.00222), (-8.941e-08, 0.04637, -0.00222), (-0.009046, 0.04548, -0.00222), (-0.01774, 0.04284, -0.00222), (-0.02576, 0.03855, -0.00222), (-0.03279, 0.03279, -0.00222), (-0.03855, 0.02576, -0.00222), (-0.04284, 0.01774, -0.00222), (-0.04548, 0.009046, -0.00222), (-0.04637, -4.087e-08, -0.00222), (-0.04548, -0.009046, -0.00222), (-0.04284, -0.01774, -0.00222), (-0.03855, -0.02576, -0.00222), (-0.03279, -0.03279, -0.00222), (-0.02576, -0.03855, -0.00222), (-0.01774, -0.04284, -0.00222), (-0.009046, -0.04548, -0.00222), (0.009046, -0.04548, 0.00222), (-5.96e-08, -0.04637, 0.00222), (0.01774, -0.04284, 0.00222), (0.02576, -0.03855, 0.00222), (0.03279, -0.03279, 0.00222), (0.03855, -0.02576, 0.00222), (0.04284, -0.01774, 0.00222), (0.04548, -0.009046, 0.00222), (0.04637, 4.008e-10, 0.00222), (0.04548, 0.009046, 0.00222), (0.04284, 0.01774, 0.00222), (0.03855, 0.02576, 0.00222), (0.03279, 0.03279, 0.00222), (0.02576, 0.03855, 0.00222), (0.01774, 0.04284, 0.00222), (0.009046, 0.04548, 0.00222), (-8.941e-08, 0.04637, 0.00222), (-0.009046, 0.04548, 0.00222), (-0.01774, 0.04284, 0.00222), (-0.02576, 0.03855, 0.00222), (-0.03279, 0.03279, 0.00222), (-0.03855, 0.02576, 0.00222), (-0.04284, 0.01774, 0.00222), (-0.04548, 0.009046, 0.00222), (-0.04637, -4.087e-08, 0.00222), (-0.04548, -0.009046, 0.00222), (-0.04284, -0.01774, 0.00222), (-0.03855, -0.02576, 0.00222), (-0.03279, -0.03279, 0.00222), (-0.02576, -0.03855, 0.00222), (-0.01774, -0.04284, 0.00222), (-0.009046, -0.04548, 0.00222)], [], [(1, 0, 31, 30, 29, 28, 27, 26, 25, 24, 23, 22, 21, 20, 19, 18, 17, 16, 15, 14, 13, 12, 11, 10, 9, 8, 7, 6, 5, 4, 3, 2), (32, 34, 35, 36, 37, 38, 39, 40, 41, 42, 43, 44, 45, 46, 47, 48, 49, 50, 51, 52, 53, 54, 55, 56, 57, 58, 59, 60, 61, 62, 63, 33), (23, 24, 56, 55), (10, 11, 43, 42), (24, 25, 57, 56), (11, 12, 44, 43), (25, 26, 58, 57), (12, 13, 45, 44), (26, 27, 59, 58), (13, 14, 46, 45), (0, 1, 32, 33), (27, 28, 60, 59), (14, 15, 47, 46), (1, 2, 34, 32), (28, 29, 61, 60), (15, 16, 48, 47), (2, 3, 35, 34), (29, 30, 62, 61), (16, 17, 49, 48), (3, 4, 36, 35), (30, 31, 63, 62), (17, 18, 50, 49), (4, 5, 37, 36), (31, 0, 33, 63), (18, 19, 51, 50), (5, 6, 38, 37), (19, 20, 52, 51), (6, 7, 39, 38), (20, 21, 53, 52), (7, 8, 40, 39), (21, 22, 54, 53), (8, 9, 41, 40), (22, 23, 55, 54), (9, 10, 42, 41)])
_uv = me_circle.uv_layers.new(name='UVMap')
_uv.uv.foreach_set('vector', [0.0, 0.0, 0.0, 0.0, 0.0, 0.0, 0.0, 0.0, 0.0, 0.0, 0.0, 0.0, 0.0, 0.0, 0.0, 0.0, 0.0, 0.0, 0.0, 0.0, 0.0, 0.0, 0.0, 0.0, 0.0, 0.0, 0.0, 0.0, 0.0, 0.0, 0.0, 0.0, 0.0, 0.0, 0.0, 0.0, 0.0, 0.0, 0.0, 0.0, 0.0, 0.0, 0.0, 0.0, 0.0, 0.0, 0.0, 0.0, 0.0, 0.0, 0.0, 0.0, 0.0, 0.0, 0.0, 0.0, 0.0, 0.0, 0.0, 0.0, 0.0, 0.0, 0.0, 0.0, 0.0, 0.0, 0.0, 0.0, 0.0, 0.0, 0.0, 0.0, 0.0, 0.0, 0.0, 0.0, 0.0, 0.0, 0.0, 0.0, 0.0, 0.0, 0.0, 0.0, 0.0, 0.0, 0.0, 0.0, 0.0, 0.0, 0.0, 0.0, 0.0, 0.0, 0.0, 0.0, 0.0, 0.0, 0.0, 0.0, 0.0, 0.0, 0.0, 0.0, 0.0, 0.0, 0.0, 0.0, 0.0, 0.0, 0.0, 0.0, 0.0, 0.0, 0.0, 0.0, 0.0, 0.0, 0.0, 0.0, 0.0, 0.0, 0.0, 0.0, 0.0, 0.0, 0.0, 0.0, 0.0, 0.0, 0.0, 0.0, 0.0, 0.0, 0.0, 0.0, 0.0, 0.0, 0.0, 0.0, 0.0, 0.0, 0.0, 0.0, 0.0, 0.0, 0.0, 0.0, 0.0, 0.0, 0.0, 0.0, 0.0, 0.0, 0.0, 0.0, 0.0, 0.0, 0.0, 0.0, 0.0, 0.0, 0.0, 0.0, 0.0, 0.0, 0.0, 0.0, 0.0, 0.0, 0.0, 0.0, 0.0, 0.0, 0.0, 0.0, 0.0, 0.0, 0.0, 0.0, 0.0, 0.0, 0.0, 0.0, 0.0, 0.0, 0.0, 0.0, 0.0, 0.0, 0.0, 0.0, 0.0, 0.0, 0.0, 0.0, 0.0, 0.0, 0.0, 0.0, 0.0, 0.0, 0.0, 0.0, 0.0, 0.0, 0.0, 0.0, 0.0, 0.0, 0.0, 0.0, 0.0, 0.0, 0.0, 0.0, 0.0, 0.0, 0.0, 0.0, 0.0, 0.0, 0.0, 0.0, 0.0, 0.0, 0.0, 0.0, 0.0, 0.0, 0.0, 0.0, 0.0, 0.0, 0.0, 0.0, 0.0, 0.0, 0.0, 0.0, 0.0, 0.0, 0.0, 0.0, 0.0, 0.0, 0.0, 0.0, 0.0, 0.0, 0.0, 0.0, 0.0, 0.0, 0.0, 0.0, 0.0, 0.0, 0.0, 0.0, 0.0, 0.0, 0.0, 0.0, 0.0, 0.0, 0.0, 0.0, 0.0, 0.0, 0.0, 0.0, 0.0, 0.0, 0.0, 0.0, 0.0, 0.0, 0.0, 0.0, 0.0, 0.0, 0.0, 0.0, 0.0, 0.0, 0.0, 0.0, 0.0, 0.0, 0.0, 0.0, 0.0, 0.0, 0.0, 0.0, 0.0, 0.0, 0.0, 0.0, 0.0, 0.0, 0.0, 0.0, 0.0, 0.0, 0.0, 0.0, 0.0, 0.0, 0.0, 0.0, 0.0, 0.0, 0.0, 0.0, 0.0, 0.0, 0.0, 0.0, 0.0, 0.0, 0.0, 0.0, 0.0, 0.0, 0.0, 0.0, 0.0, 0.0, 0.0, 0.0, 0.0, 0.0, 0.0, 0.0, 0.0, 0.0, 0.0, 0.0, 0.0, 0.0, 0.0, 0.0, 0.0, 0.0, 0.0, 0.0, 0.0, 0.0, 0.0, 0.0, 0.0, 0.0, 0.0, 0.0, 0.0, 0.0, 0.0, 0.0, 0.0, 0.0, 0.0, 0.0, 0.0, 0.0, 0.0, 0.0, 0.0, 0.0, 0.0, 0.0, 0.0, 0.0, 0.0, 0.0, 0.0, 0.0, 0.0, 0.0, 0.0, 0.0, 0.0, 0.0])
me_circle.materials.append(mat_circle_base)
me_circle.use_remesh_fix_poles = True
me_circle.use_remesh_preserve_attributes = False
me_circle.use_mirror_vertex_groups = False
me_circle.update()
me_nurbspath_003 = bpy.data.meshes.new('NurbsPath.003')
me_nurbspath_003.from_pydata([(-2.0, 0.3318, 0.0), (-2.0, 0.3287, 0.06356), (-2.0, 0.2963, 0.1079), (-2.0, 0.2404, 0.1353), (-2.0, 0.1671, 0.148), (-2.0, 0.08238, 0.1485), (-2.0, -0.007886, 0.1389), (-2.0, -0.09772, 0.1216), (-2.0, -0.1812, 0.09888), (-2.0, -0.2522, 0.07306), (-2.0, -0.305, 0.04643), (-2.0, -0.3335, 0.02131), (-1.982, -0.3137, -9.313e-09), (-1.982, 0.3137, -5.588e-08), (1.957, -0.09772, 0.1216), (1.957, -0.1812, 0.09888), (1.982, 0.3137, -5.588e-08), (2.0, 0.3287, 0.06356), (2.0, 0.2963, 0.1079), (2.0, 0.2404, 0.1353), (2.0, 0.1671, 0.148), (2.0, 0.08238, 0.1485), (2.0, -0.007886, 0.1389), (2.0, -0.09772, 0.1216), (2.0, -0.1812, 0.09888), (2.0, -0.2522, 0.07306), (2.0, -0.305, 0.04643), (2.0, -0.3335, 0.02131), (1.982, -0.3137, -9.313e-09), (2.0, -0.3318, 1.863e-09), (2.0, 0.3318, 2.608e-08), (-2.0, 0.3318, 1.863e-08), (-2.0, -0.3318, 1.863e-09), (1.626, -0.2189, 0.06535), (1.626, 0.2959, 0.06535), (-1.626, 0.2959, 0.06535), (-1.626, -0.2189, 0.06535), (2.0, -0.343, -0.05057), (-2.0, -0.343, -0.05057), (1.982, -0.325, -0.05057), (-1.982, -0.325, -0.05057), (-2.0, 0.3318, 2.608e-08), (-0.668, 0.3318, 0.0), (-2.0, 0.3287, 0.06356), (-2.0, 0.3287, 0.06356), (-2.0, 0.2963, 0.1079), (-2.0, 0.2404, 0.1353), (-2.0, 0.1671, 0.148), (-2.0, 0.08238, 0.1485), (-2.0, -0.007886, 0.1389), (-2.0, -0.09772, 0.1216), (-2.0, -0.1812, 0.09888), (-2.0, -0.2522, 0.07306), (-2.0, -0.305, 0.04643), (-2.0, -0.3335, 0.02131), (-2.0, -0.3335, 0.02131), (-2.0, -0.3318, 3.725e-09), (-2.0, -0.3318, -1.863e-09), (-2.0, -0.3318, -2.421e-08), (2.0, -0.3318, -1.863e-09), (2.0, -0.3318, 3.725e-09), (2.0, -0.3318, -2.421e-08), (2.0, 0.3318, 3.725e-09), (-0.6641, 0.3318, 0.0), (2.0, 0.3318, 1.863e-08), (-0.668, 0.3318, 0.0), (-2.0, 0.3318, -1.863e-09), (2.0, 0.3287, 0.06356), (2.0, 0.3287, 0.06356), (2.0, 0.2963, 0.1079), (2.0, 0.2404, 0.1353), (2.0, 0.1671, 0.148), (2.0, 0.08238, 0.1485), (2.0, -0.007886, 0.1389), (1.957, -0.09772, 0.1216), (2.0, -0.09772, 0.1216), (1.957, -0.1812, 0.09888), (2.0, -0.1812, 0.09888), (2.0, -0.2522, 0.07306), (2.0, -0.305, 0.04643), (2.0, -0.3335, 0.02131), (2.0, -0.3335, 0.02131), (-1.982, 0.3137, 5.96e-08), (1.982, 0.3137, 3.725e-08), (1.982, -0.3137, 7.451e-09), (1.982, -0.3137, -1.863e-08), (1.982, -0.3137, 0.0), (-1.982, -0.3137, 1.863e-09), (-1.982, -0.3137, -1.863e-08), (-1.982, -0.3137, 0.0), (-1.626, 0.2959, 0.06535), (1.626, 0.2959, 0.06535), (1.626, -0.2189, 0.06535), (-1.626, -0.2189, 0.06535), (2.0, -0.343, -0.05057), (2.0, -0.343, -0.05057), (-2.0, -0.343, -0.05057), (-2.0, -0.343, -0.05057), (1.982, -0.325, -0.05057), (1.982, -0.325, -0.05057), (-1.982, -0.325, -0.05057), (-1.982, -0.325, -0.05057)], [(14, 74), (15, 76)], [(87, 82, 90, 93), (59, 62, 67, 69, 70, 71, 72, 73, 75, 77, 78, 79, 80), (68, 44, 45, 18), (18, 45, 46, 19), (19, 46, 47, 20), (20, 47, 48, 21), (21, 48, 49, 22), (22, 49, 50, 23), (23, 50, 51, 24), (24, 51, 52, 25), (25, 52, 53, 26), (26, 53, 54, 81), (27, 55, 56, 60), (63, 65, 42), (30, 41, 43, 17), (0, 66, 57, 11, 10, 9, 8, 7, 6, 5, 4, 3, 2, 1), (84, 83, 64, 61), (83, 82, 31, 64), (82, 87, 58, 31), (86, 29, 95, 99), (91, 92, 93, 90), (83, 84, 92, 91), (85, 88, 36, 33), (13, 16, 34, 35), (100, 98, 94, 96), (60, 56, 97, 37), (32, 89, 101, 38), (12, 28, 39, 40)])
me_nurbspath_003.polygons.foreach_set('use_smooth', [True] * 28)
_uv = me_nurbspath_003.uv_layers.new(name='UVMap')
_uv.uv.foreach_set('vector', [0.0, 0.0, 0.0, 0.0, 0.0, 0.0, 0.0, 0.0, 0.0, 0.0, 0.0, 0.0, 0.0, 0.0, 0.0, 0.0, 0.0, 0.0, 0.0, 0.0, 0.0, 0.0, 0.0, 0.0, 0.0, 0.0, 0.0, 0.0, 0.0, 0.0, 0.0, 0.0, 0.0, 0.0, 0.0, 0.0, 0.0, 0.0, 0.0, 0.0, 0.0, 0.0, 0.0, 0.0, 0.0, 0.0, 0.0, 0.0, 0.0, 0.0, 0.0, 0.0, 0.0, 0.0, 0.0, 0.0, 0.0, 0.0, 0.0, 0.0, 0.0, 0.0, 0.0, 0.0, 0.0, 0.0, 0.0, 0.0, 0.0, 0.0, 0.0, 0.0, 0.0, 0.0, 0.0, 0.0, 0.0, 0.0, 0.0, 0.0, 0.0, 0.0, 0.0, 0.0, 0.0, 0.0, 0.0, 0.0, 0.0, 0.0, 0.0, 0.0, 0.0, 0.0, 0.0, 0.0, 0.0, 0.0, 0.0, 0.0, 0.0, 0.0, 0.0, 0.0, 0.0, 0.0, 0.0, 0.0, 0.0, 0.0, 0.0, 0.0, 0.0, 0.0, 0.0, 0.0, 0.0, 0.0, 0.0, 0.0, 0.0, 0.0, 0.0, 0.0, 0.0, 0.0, 0.0, 0.0, 0.0, 0.0, 0.0, 0.0, 0.0, 0.0, 0.0, 0.0, 0.0, 0.0, 0.0, 0.0, 0.0, 0.0, 0.0, 0.0, 0.0, 0.0, 0.0, 0.0, 0.0, 0.0, 0.0, 0.0, 0.0, 0.0, 0.0, 0.0, 0.0, 0.0, 0.0, 0.0, 0.0, 0.0, 0.0, 0.0, 0.0, 0.0, 0.0, 0.0, 0.0, 0.0, 0.0, 0.0, 0.0, 0.0, 0.0, 0.0, 0.0, 0.0, 0.0, 0.0, 0.0, 0.0, 0.0, 0.0, 0.0, 0.0, 0.0, 0.0, 0.0, 0.0, 0.0, 0.0, 0.0, 0.0, 0.0, 0.0, 0.0, 0.0, 0.0, 0.0, 0.0, 0.0, 0.0, 0.0, 0.0, 0.0, 0.0, 0.0, 0.0, 0.0, 0.0, 0.0, 0.0, 0.0, 0.0, 0.0, 0.0, 0.0, 0.0, 0.0, 0.0, 0.0, 0.0, 0.0, 0.0, 0.0, 0.0, 0.0, 0.0, 0.0, 0.0, 0.0, 0.0, 0.0, 0.0, 0.0, 0.0, 0.0, 0.0, 0.0, 0.0, 0.0, 0.0, 0.0, 0.0, 0.0, 0.0, 0.0, 0.0, 0.0, 0.0, 0.0, 0.0, 0.0, 0.0, 0.0, 0.0, 0.0, 0.0, 0.0])
me_nurbspath_003.materials.append(mat_upper)
me_nurbspath_003.use_remesh_fix_poles = True
me_nurbspath_003.use_remesh_preserve_attributes = False
me_nurbspath_003.use_mirror_vertex_groups = False
me_nurbspath_003.update()
me_cube = bpy.data.meshes.new('Cube')
me_cube.from_pydata([(-1.0, -1.0, -1.0), (-1.0, -1.0, 1.0), (-1.0, 1.0, -1.0), (-1.0, 1.0, 1.0), (1.0, -1.0, -1.0), (1.0, -1.0, 1.0), (1.0, 1.0, -1.0), (1.0, 1.0, 1.0)], [], [(0, 1, 3, 2), (2, 3, 7, 6), (6, 7, 5, 4), (4, 5, 1, 0), (2, 6, 4, 0), (7, 3, 1, 5)])
_uv = me_cube.uv_layers.new(name='UVMap')
_uv.uv.foreach_set('vector', [0.375, 0.0, 0.625, 0.0, 0.625, 0.25, 0.375, 0.25, 0.375, 0.25, 0.625, 0.25, 0.625, 0.5, 0.375, 0.5, 0.375, 0.5, 0.625, 0.5, 0.625, 0.75, 0.375, 0.75, 0.375, 0.75, 0.625, 0.75, 0.625, 1.0, 0.375, 1.0, 0.125, 0.5, 0.375, 0.5, 0.375, 0.75, 0.125, 0.75, 0.625, 0.5, 0.875, 0.5, 0.875, 0.75, 0.625, 0.75])
me_cube.materials.append(mat_iron_part)
me_cube.use_remesh_fix_poles = True
me_cube.use_remesh_preserve_attributes = False
me_cube.use_mirror_vertex_groups = False
me_cube.update()

# ---- curves / text
cu_nurbspath_003 = bpy.data.curves.new('NurbsPath.003', 'CURVE')
cu_nurbspath_003.dimensions = '3D'
_sp = cu_nurbspath_003.splines.new('NURBS'); _sp.points.add(4)
_sp.points.foreach_set('co', [-2.0, 0.0, 0.0, 1.0, -1.0, 0.0, 0.0, 1.0, 0.0, 0.0, 0.0, 1.0, 1.0, 0.0, 0.0, 1.0, 2.0, 0.0, 0.0, 1.0])
_sp.order_u = 5
_sp.order_v = 0
_sp.use_endpoint_u = True
cu_nurbspath_003.use_path = True
cu_nurbspath_003.use_path_clamp = True
cu_nurbspath_003.bevel_mode = 'OBJECT'
cu_nurbspath_003.fill_mode = 'FULL'
cu_beziercurve_001 = bpy.data.curves.new('BezierCurve.001', 'CURVE')
cu_beziercurve_001.dimensions = '3D'
_sp = cu_beziercurve_001.splines.new('BEZIER'); _sp.bezier_points.add(2)
_sp.bezier_points.foreach_set('co', [-1.0, 0.0, 0.0, 1.0, 0.0, 0.0, -1.0, 0.0, 0.0])
_sp.bezier_points.foreach_set('handle_left', [-0.6022, 0.0, 0.0, 1.227, 0.2247, -9.824e-09, -1.0, 0.0, 0.0])
_sp.bezier_points.foreach_set('handle_right', [-1.164, 0.8915, -1.711e-08, 0.3457, 0.0, 0.0, -1.0, 0.0, 0.0])
_sp.order_u = 0
_sp.order_v = 0
cu_beziercurve_001.use_path = True
cu_beziercurve_001.use_path_clamp = True
cu_beziercurve_001.fill_mode = 'FULL'

# ---- objects
ob_light = bpy.data.objects.new('Light', light_light)
ob_camera = bpy.data.objects.new('Camera', cam_camera)
ob_base = bpy.data.objects.new('Base', me_cube_001)
ob_base_001 = bpy.data.objects.new('Base.001', me_cube_003)
ob_holding = bpy.data.objects.new('holding', me_beziercurve)
ob_circle = bpy.data.objects.new('Circle', me_circle)
ob_upper_part = bpy.data.objects.new('Upper Part', me_nurbspath_003)
ob_cube = bpy.data.objects.new('Cube', me_cube)
ob_nurbspath = bpy.data.objects.new('NurbsPath', cu_nurbspath_003)
ob_beziercurve = bpy.data.objects.new('BezierCurve', cu_beziercurve_001)

# ---- transforms, parenting, visibility, modifiers, constraints
ob_light.location = (0.2771, 2.065, 0.761)
ob_light.rotation_euler = (0.6503, 0.05522, 1.866)
ob_light.lock_rotations_4d = False
ob_light.empty_display_type = 'ARROWS'
ob_light.color = (0.0, 0.0, 0.0, 0.0)
ob_light.lineart.crease_threshold = 0.0
ob_camera.location = (1.086, 0.814, 0.7335)
ob_camera.rotation_euler = (1.109, -0.0, 2.246)
ob_camera.lock_rotations_4d = False
ob_camera.empty_display_type = 'ARROWS'
ob_camera.color = (0.0, 0.0, 0.0, 0.0)
ob_camera.display_type = 'WIRE'
ob_camera.lineart.crease_threshold = 0.0
ob_base.location = (0.04144, -0.0001908, -0.003711)
ob_base.scale = (0.25, 0.125, 0.03125)
ob_base.lineart.crease_threshold = 0.0
ob_base_001.location = (0.04144, -0.0001908, 0.01607)
ob_base_001.scale = (0.25, 0.125, 0.03125)
ob_base_001.lineart.crease_threshold = 0.0
ob_holding.location = (-0.104, -0.0001908, 0.08801)
ob_holding.rotation_euler = (1.571, -1.192e-07, 3.142)
ob_holding.scale = (0.08807, 0.08807, 0.4647)
ob_holding.lineart.crease_threshold = 0.0
ob_circle.location = (0.2876, 3.142e-07, 0.04201)
ob_circle.lineart.crease_threshold = 0.0
ob_upper_part.location = (0.06594, 0.0, 0.1387)
ob_upper_part.rotation_euler = (0.2164, -2.569e-09, 4.712)
ob_upper_part.scale = (-0.03879, 0.8418, 0.8498)
ob_upper_part.lineart.crease_threshold = 0.0
ob_cube.location = (0.1196, 0.0, 0.1507)
ob_cube.rotation_euler = (0.0, -0.2201, 0.0)
ob_cube.scale = (0.2149, 0.05993, -0.0325)
ob_cube.lineart.crease_threshold = 0.0
ob_nurbspath.location = (0.6559, 0.0, 0.0)
ob_nurbspath.rotation_euler = (0.0, -0.0, 1.571)
ob_nurbspath.scale = (-0.02491, 1.0, 1.0)
ob_nurbspath.lineart.crease_threshold = 0.0
ob_beziercurve.location = (-0.5016, 0.0, 0.0)
ob_beziercurve.rotation_euler = (1.571, -0.0, 0.0)
ob_beziercurve.scale = (0.3318, 0.3318, 0.3318)
ob_beziercurve.lineart.crease_threshold = 0.0
cu_nurbspath_003.bevel_object = ob_beziercurve

# ---- collection membership
col_collection.objects.link(ob_light)
col_collection.objects.link(ob_camera)
col_collection.objects.link(ob_base)
col_collection.objects.link(ob_base_001)
col_collection.objects.link(ob_holding)
col_collection.objects.link(ob_circle)
col_collection.objects.link(ob_upper_part)
col_collection.objects.link(ob_cube)
col_collection_2.objects.link(ob_nurbspath)
col_collection_2.objects.link(ob_beziercurve)
def _layer_coll(name, lc=None):
    lc = lc or bpy.context.view_layer.layer_collection
    for c in lc.children:
        if c.name == name: return c
        r = _layer_coll(name, c)
        if r: return r
_layer_coll('Collection 2').exclude = True

# ---- scene / render settings (as saved in the file)
scene.camera = ob_camera
scene.frame_start = 1; scene.frame_end = 250; scene.frame_set(36)
scene.render.engine = 'CYCLES'
scene.cycles.use_denoising = False
scene.cycles.samples = 200
scene.cycles.sampling_pattern = 'TABULATED_SOBOL'
scene.cycles.use_adaptive_sampling = False
scene.cycles.use_light_tree = False
scene.view_settings.view_transform = 'Filmic'
bpy.context.view_layer.update()
